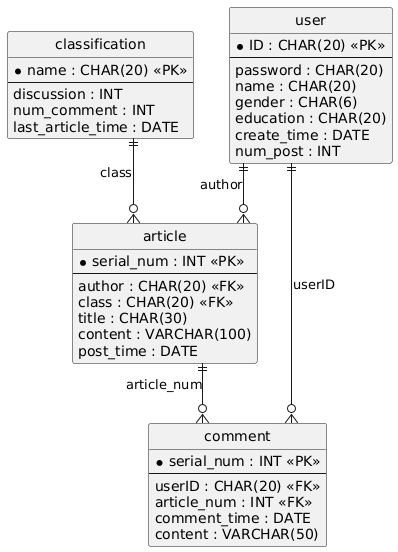

The diagram above was rendered by PlantUML. Its source (embedded in the PNG):
@startuml
hide circle
skinparam linetype ortho

entity "user" as user {
  * ID : CHAR(20) <<PK>>
  --
  password : CHAR(20)
  name : CHAR(20)
  gender : CHAR(6)
  education : CHAR(20)
  create_time : DATE
  num_post : INT
}

entity "classification" as classification {
  * name : CHAR(20) <<PK>>
  --
  discussion : INT
  num_comment : INT
  last_article_time : DATE
}

entity "article" as article {
  * serial_num : INT <<PK>>
  --
  author : CHAR(20) <<FK>>
  class : CHAR(20) <<FK>>
  title : CHAR(30)
  content : VARCHAR(100)
  post_time : DATE
}

entity "comment" as comment {
  * serial_num : INT <<PK>>
  --
  userID : CHAR(20) <<FK>>
  article_num : INT <<FK>>
  comment_time : DATE
  content : VARCHAR(50)
}

user ||--o{ article : "author"
classification ||--o{ article : "class"
user ||--o{ comment : "userID"
article ||--o{ comment : "article_num"
@enduml